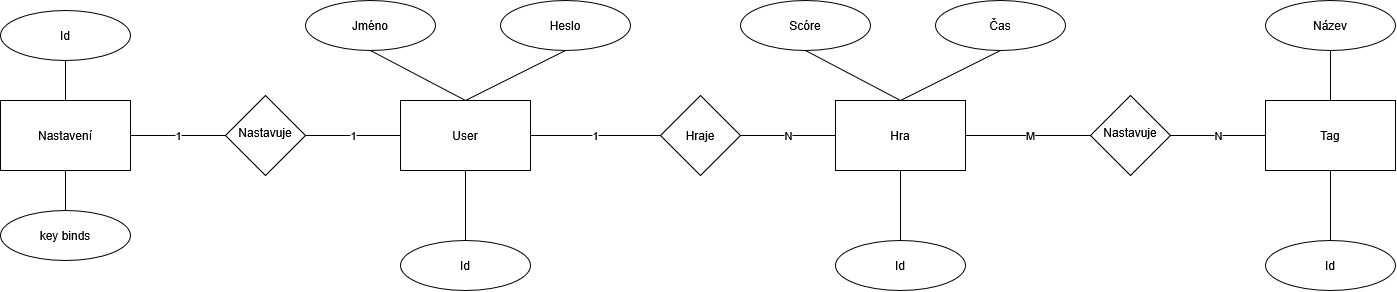

The diagram above was exported from draw.io. Its source (the exported page's mxGraphModel, read from the mxfile embedded in the PNG):
<mxGraphModel dx="2049" dy="1128" grid="1" gridSize="10" guides="1" tooltips="1" connect="1" arrows="1" fold="1" page="1" pageScale="1" pageWidth="850" pageHeight="1100" background="light-dark(#ffffff, #121212)" math="0" shadow="0">
  <root>
    <mxCell id="0" />
    <mxCell id="1" parent="0" />
    <mxCell id="UfqaZWdBcWxtIfZokO7I-80" edge="1" parent="1" source="UfqaZWdBcWxtIfZokO7I-76" style="edgeStyle=orthogonalEdgeStyle;rounded=0;orthogonalLoop=1;jettySize=auto;html=1;exitX=0.5;exitY=0;exitDx=0;exitDy=0;entryX=0.5;entryY=1;entryDx=0;entryDy=0;defaultLabelBackgroundColor=gap;endArrow=none;endFill=0;" target="UfqaZWdBcWxtIfZokO7I-79">
      <mxGeometry relative="1" as="geometry" />
    </mxCell>
    <mxCell id="UfqaZWdBcWxtIfZokO7I-81" edge="1" parent="1" source="UfqaZWdBcWxtIfZokO7I-76" style="edgeStyle=orthogonalEdgeStyle;rounded=0;orthogonalLoop=1;jettySize=auto;html=1;exitX=0.5;exitY=1;exitDx=0;exitDy=0;entryX=0.5;entryY=0;entryDx=0;entryDy=0;defaultLabelBackgroundColor=gap;endArrow=none;endFill=0;" target="UfqaZWdBcWxtIfZokO7I-77">
      <mxGeometry relative="1" as="geometry" />
    </mxCell>
    <mxCell id="UfqaZWdBcWxtIfZokO7I-85" edge="1" parent="1" source="UfqaZWdBcWxtIfZokO7I-76" style="edgeStyle=orthogonalEdgeStyle;shape=connector;rounded=0;orthogonalLoop=1;jettySize=auto;html=1;exitX=1;exitY=0.5;exitDx=0;exitDy=0;entryX=0;entryY=0.5;entryDx=0;entryDy=0;strokeColor=default;align=center;verticalAlign=middle;fontFamily=Helvetica;fontSize=11;fontColor=default;labelBackgroundColor=default;defaultLabelBackgroundColor=gap;endArrow=none;endFill=0;" target="UfqaZWdBcWxtIfZokO7I-83" value="1">
      <mxGeometry relative="1" as="geometry" />
    </mxCell>
    <mxCell id="UfqaZWdBcWxtIfZokO7I-76" parent="1" style="rounded=0;whiteSpace=wrap;html=1;" value="Nastavení" vertex="1">
      <mxGeometry height="70" width="130" x="190" y="310" as="geometry" />
    </mxCell>
    <mxCell id="UfqaZWdBcWxtIfZokO7I-77" parent="1" style="ellipse;whiteSpace=wrap;html=1;shapeInside=1;" value="key binds" vertex="1">
      <mxGeometry height="50" width="130" x="190" y="420" as="geometry" />
    </mxCell>
    <mxCell id="UfqaZWdBcWxtIfZokO7I-79" parent="1" style="ellipse;whiteSpace=wrap;html=1;shapeInside=1;" value="Id" vertex="1">
      <mxGeometry height="50" width="130" x="190" y="220" as="geometry" />
    </mxCell>
    <mxCell id="UfqaZWdBcWxtIfZokO7I-89" edge="1" parent="1" source="UfqaZWdBcWxtIfZokO7I-82" style="shape=connector;rounded=0;orthogonalLoop=1;jettySize=auto;html=1;exitX=0.5;exitY=0;exitDx=0;exitDy=0;entryX=0.5;entryY=1;entryDx=0;entryDy=0;strokeColor=default;align=center;verticalAlign=middle;fontFamily=Helvetica;fontSize=11;fontColor=default;labelBackgroundColor=default;defaultLabelBackgroundColor=gap;endArrow=none;endFill=0;" target="UfqaZWdBcWxtIfZokO7I-87">
      <mxGeometry relative="1" as="geometry" />
    </mxCell>
    <mxCell id="UfqaZWdBcWxtIfZokO7I-90" edge="1" parent="1" source="UfqaZWdBcWxtIfZokO7I-82" style="shape=connector;rounded=0;orthogonalLoop=1;jettySize=auto;html=1;exitX=0.5;exitY=0;exitDx=0;exitDy=0;entryX=0.5;entryY=1;entryDx=0;entryDy=0;strokeColor=default;align=center;verticalAlign=middle;fontFamily=Helvetica;fontSize=11;fontColor=default;labelBackgroundColor=default;defaultLabelBackgroundColor=gap;endArrow=none;endFill=0;" target="UfqaZWdBcWxtIfZokO7I-86">
      <mxGeometry relative="1" as="geometry" />
    </mxCell>
    <mxCell id="UfqaZWdBcWxtIfZokO7I-91" edge="1" parent="1" source="UfqaZWdBcWxtIfZokO7I-82" style="edgeStyle=none;shape=connector;rounded=0;orthogonalLoop=1;jettySize=auto;html=1;exitX=0.5;exitY=1;exitDx=0;exitDy=0;entryX=0.5;entryY=0;entryDx=0;entryDy=0;strokeColor=default;align=center;verticalAlign=middle;fontFamily=Helvetica;fontSize=11;fontColor=default;labelBackgroundColor=default;defaultLabelBackgroundColor=gap;endArrow=none;endFill=0;" target="UfqaZWdBcWxtIfZokO7I-88">
      <mxGeometry relative="1" as="geometry" />
    </mxCell>
    <mxCell id="UfqaZWdBcWxtIfZokO7I-109" edge="1" parent="1" source="UfqaZWdBcWxtIfZokO7I-82" style="edgeStyle=none;shape=connector;rounded=0;orthogonalLoop=1;jettySize=auto;html=1;exitX=1;exitY=0.5;exitDx=0;exitDy=0;entryX=0;entryY=0.5;entryDx=0;entryDy=0;strokeColor=default;align=center;verticalAlign=middle;fontFamily=Helvetica;fontSize=11;fontColor=default;labelBackgroundColor=default;defaultLabelBackgroundColor=gap;endArrow=none;endFill=0;" target="UfqaZWdBcWxtIfZokO7I-105" value="1">
      <mxGeometry relative="1" as="geometry" />
    </mxCell>
    <mxCell id="UfqaZWdBcWxtIfZokO7I-82" parent="1" style="rounded=0;whiteSpace=wrap;html=1;" value="User" vertex="1">
      <mxGeometry height="70" width="130" x="590" y="310" as="geometry" />
    </mxCell>
    <mxCell id="UfqaZWdBcWxtIfZokO7I-84" edge="1" parent="1" source="UfqaZWdBcWxtIfZokO7I-83" style="edgeStyle=orthogonalEdgeStyle;shape=connector;rounded=0;orthogonalLoop=1;jettySize=auto;html=1;exitX=1;exitY=0.5;exitDx=0;exitDy=0;entryX=0;entryY=0.5;entryDx=0;entryDy=0;strokeColor=default;align=center;verticalAlign=middle;fontFamily=Helvetica;fontSize=11;fontColor=default;labelBackgroundColor=default;defaultLabelBackgroundColor=gap;endArrow=none;endFill=0;" target="UfqaZWdBcWxtIfZokO7I-82" value="1">
      <mxGeometry relative="1" as="geometry" />
    </mxCell>
    <mxCell id="UfqaZWdBcWxtIfZokO7I-83" parent="1" style="rhombus;whiteSpace=wrap;html=1;shapeInside=1;" value="Nastavuje" vertex="1">
      <mxGeometry height="80" width="80" x="415" y="305" as="geometry" />
    </mxCell>
    <mxCell id="UfqaZWdBcWxtIfZokO7I-86" parent="1" style="ellipse;whiteSpace=wrap;html=1;shapeInside=1;" value="Jméno" vertex="1">
      <mxGeometry height="50" width="130" x="495" y="210" as="geometry" />
    </mxCell>
    <mxCell id="UfqaZWdBcWxtIfZokO7I-87" parent="1" style="ellipse;whiteSpace=wrap;html=1;shapeInside=1;" value="Heslo" vertex="1">
      <mxGeometry height="50" width="130" x="690" y="210" as="geometry" />
    </mxCell>
    <mxCell id="UfqaZWdBcWxtIfZokO7I-88" parent="1" style="ellipse;whiteSpace=wrap;html=1;shapeInside=1;" value="Id" vertex="1">
      <mxGeometry height="50" width="130" x="590" y="450" as="geometry" />
    </mxCell>
    <mxCell id="UfqaZWdBcWxtIfZokO7I-100" edge="1" parent="1" source="UfqaZWdBcWxtIfZokO7I-103" style="shape=connector;rounded=0;orthogonalLoop=1;jettySize=auto;html=1;exitX=0.5;exitY=0;exitDx=0;exitDy=0;entryX=0.5;entryY=1;entryDx=0;entryDy=0;strokeColor=default;align=center;verticalAlign=middle;fontFamily=Helvetica;fontSize=11;fontColor=default;labelBackgroundColor=default;defaultLabelBackgroundColor=gap;endArrow=none;endFill=0;" target="UfqaZWdBcWxtIfZokO7I-107">
      <mxGeometry relative="1" as="geometry" />
    </mxCell>
    <mxCell id="UfqaZWdBcWxtIfZokO7I-101" edge="1" parent="1" source="UfqaZWdBcWxtIfZokO7I-103" style="shape=connector;rounded=0;orthogonalLoop=1;jettySize=auto;html=1;exitX=0.5;exitY=0;exitDx=0;exitDy=0;entryX=0.5;entryY=1;entryDx=0;entryDy=0;strokeColor=default;align=center;verticalAlign=middle;fontFamily=Helvetica;fontSize=11;fontColor=default;labelBackgroundColor=default;defaultLabelBackgroundColor=gap;endArrow=none;endFill=0;" target="UfqaZWdBcWxtIfZokO7I-106">
      <mxGeometry relative="1" as="geometry" />
    </mxCell>
    <mxCell id="UfqaZWdBcWxtIfZokO7I-102" edge="1" parent="1" source="UfqaZWdBcWxtIfZokO7I-103" style="edgeStyle=none;shape=connector;rounded=0;orthogonalLoop=1;jettySize=auto;html=1;exitX=0.5;exitY=1;exitDx=0;exitDy=0;entryX=0.5;entryY=0;entryDx=0;entryDy=0;strokeColor=default;align=center;verticalAlign=middle;fontFamily=Helvetica;fontSize=11;fontColor=default;labelBackgroundColor=default;defaultLabelBackgroundColor=gap;endArrow=none;endFill=0;" target="UfqaZWdBcWxtIfZokO7I-108">
      <mxGeometry relative="1" as="geometry" />
    </mxCell>
    <mxCell id="UfqaZWdBcWxtIfZokO7I-119" edge="1" parent="1" source="UfqaZWdBcWxtIfZokO7I-103" style="edgeStyle=none;shape=connector;rounded=0;orthogonalLoop=1;jettySize=auto;html=1;exitX=1;exitY=0.5;exitDx=0;exitDy=0;entryX=0;entryY=0.5;entryDx=0;entryDy=0;strokeColor=default;align=center;verticalAlign=middle;fontFamily=Helvetica;fontSize=11;fontColor=default;labelBackgroundColor=default;defaultLabelBackgroundColor=gap;endArrow=none;endFill=0;" target="UfqaZWdBcWxtIfZokO7I-115" value="M">
      <mxGeometry relative="1" x="0.04" as="geometry">
        <mxPoint as="offset" />
      </mxGeometry>
    </mxCell>
    <mxCell id="UfqaZWdBcWxtIfZokO7I-103" parent="1" style="rounded=0;whiteSpace=wrap;html=1;" value="Hra" vertex="1">
      <mxGeometry height="70" width="130" x="1025" y="310" as="geometry" />
    </mxCell>
    <mxCell id="UfqaZWdBcWxtIfZokO7I-104" edge="1" parent="1" source="UfqaZWdBcWxtIfZokO7I-105" style="edgeStyle=orthogonalEdgeStyle;shape=connector;rounded=0;orthogonalLoop=1;jettySize=auto;html=1;exitX=1;exitY=0.5;exitDx=0;exitDy=0;entryX=0;entryY=0.5;entryDx=0;entryDy=0;strokeColor=default;align=center;verticalAlign=middle;fontFamily=Helvetica;fontSize=11;fontColor=default;labelBackgroundColor=default;defaultLabelBackgroundColor=gap;endArrow=none;endFill=0;" target="UfqaZWdBcWxtIfZokO7I-103" value="N">
      <mxGeometry relative="1" as="geometry" />
    </mxCell>
    <mxCell id="UfqaZWdBcWxtIfZokO7I-105" parent="1" style="rhombus;whiteSpace=wrap;html=1;shapeInside=1;" value="Hraje" vertex="1">
      <mxGeometry height="80" width="80" x="850" y="305" as="geometry" />
    </mxCell>
    <mxCell id="UfqaZWdBcWxtIfZokO7I-106" parent="1" style="ellipse;whiteSpace=wrap;html=1;shapeInside=1;" value="Scóre" vertex="1">
      <mxGeometry height="50" width="130" x="930" y="210" as="geometry" />
    </mxCell>
    <mxCell id="UfqaZWdBcWxtIfZokO7I-107" parent="1" style="ellipse;whiteSpace=wrap;html=1;shapeInside=1;" value="Čas" vertex="1">
      <mxGeometry height="50" width="130" x="1125" y="210" as="geometry" />
    </mxCell>
    <mxCell id="UfqaZWdBcWxtIfZokO7I-108" parent="1" style="ellipse;whiteSpace=wrap;html=1;shapeInside=1;" value="Id" vertex="1">
      <mxGeometry height="50" width="130" x="1025" y="450" as="geometry" />
    </mxCell>
    <mxCell id="UfqaZWdBcWxtIfZokO7I-112" edge="1" parent="1" source="UfqaZWdBcWxtIfZokO7I-113" style="edgeStyle=none;shape=connector;rounded=0;orthogonalLoop=1;jettySize=auto;html=1;exitX=0.5;exitY=1;exitDx=0;exitDy=0;entryX=0.5;entryY=0;entryDx=0;entryDy=0;strokeColor=default;align=center;verticalAlign=middle;fontFamily=Helvetica;fontSize=11;fontColor=default;labelBackgroundColor=default;defaultLabelBackgroundColor=gap;endArrow=none;endFill=0;" target="UfqaZWdBcWxtIfZokO7I-118">
      <mxGeometry relative="1" as="geometry" />
    </mxCell>
    <mxCell id="UfqaZWdBcWxtIfZokO7I-129" edge="1" parent="1" source="UfqaZWdBcWxtIfZokO7I-113" style="edgeStyle=none;shape=connector;rounded=0;orthogonalLoop=1;jettySize=auto;html=1;exitX=0.5;exitY=0;exitDx=0;exitDy=0;entryX=0.5;entryY=1;entryDx=0;entryDy=0;strokeColor=default;align=center;verticalAlign=middle;fontFamily=Helvetica;fontSize=11;fontColor=default;labelBackgroundColor=default;defaultLabelBackgroundColor=gap;endArrow=none;endFill=0;" target="UfqaZWdBcWxtIfZokO7I-117">
      <mxGeometry relative="1" as="geometry" />
    </mxCell>
    <mxCell id="UfqaZWdBcWxtIfZokO7I-113" parent="1" style="rounded=0;whiteSpace=wrap;html=1;" value="Tag" vertex="1">
      <mxGeometry height="70" width="130" x="1455" y="310" as="geometry" />
    </mxCell>
    <mxCell id="UfqaZWdBcWxtIfZokO7I-114" edge="1" parent="1" source="UfqaZWdBcWxtIfZokO7I-115" style="edgeStyle=orthogonalEdgeStyle;shape=connector;rounded=0;orthogonalLoop=1;jettySize=auto;html=1;exitX=1;exitY=0.5;exitDx=0;exitDy=0;entryX=0;entryY=0.5;entryDx=0;entryDy=0;strokeColor=default;align=center;verticalAlign=middle;fontFamily=Helvetica;fontSize=11;fontColor=default;labelBackgroundColor=default;defaultLabelBackgroundColor=gap;endArrow=none;endFill=0;" target="UfqaZWdBcWxtIfZokO7I-113" value="N">
      <mxGeometry relative="1" as="geometry" />
    </mxCell>
    <mxCell id="UfqaZWdBcWxtIfZokO7I-115" parent="1" style="rhombus;whiteSpace=wrap;html=1;shapeInside=1;" value="Nastavuje" vertex="1">
      <mxGeometry height="80" width="80" x="1280" y="305" as="geometry" />
    </mxCell>
    <mxCell id="UfqaZWdBcWxtIfZokO7I-117" parent="1" style="ellipse;whiteSpace=wrap;html=1;shapeInside=1;" value="Název" vertex="1">
      <mxGeometry height="50" width="130" x="1455" y="210" as="geometry" />
    </mxCell>
    <mxCell id="UfqaZWdBcWxtIfZokO7I-118" parent="1" style="ellipse;whiteSpace=wrap;html=1;shapeInside=1;" value="Id" vertex="1">
      <mxGeometry height="50" width="130" x="1455" y="450" as="geometry" />
    </mxCell>
  </root>
</mxGraphModel>